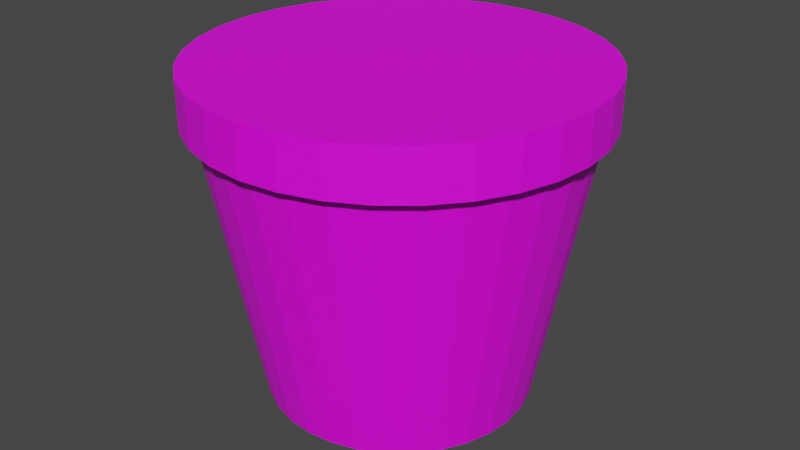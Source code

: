 # Source: Kruka.blend  (saved by Blender 3.3.6; exported with 4.5.12 LTS)
import bpy
from mathutils import Matrix  # noqa: F401  (used for matrix-valued properties, if any)

bpy.ops.wm.read_factory_settings(use_empty=True)
scene = bpy.context.scene
scene.name = 'Scene'

# ---- collections
col_collection = bpy.data.collections.new('Collection'); scene.collection.children.link(col_collection)

# ---- images (referenced by path relative to the original .blend; pixels are not part of the script)
import os
ASSET_DIR = os.environ.get("B2B_ASSET_DIR", "")  # directory of the original .blend (textures are referenced by path, not embedded)
HERE = os.path.dirname(os.path.abspath(__file__))  # packed textures are extracted next to this script under _unpacked/

def load_image(name, relpath, width, height, colorspace="sRGB"):
    """Load a texture the original file referenced (path relative to the .blend, or extracted next to this script)."""
    p = next((c for c in (os.path.join(HERE, relpath), os.path.join(ASSET_DIR, relpath)) if relpath and os.path.exists(c)), "")
    if p:
        img = bpy.data.images.load(p, check_existing=True)
        img.name = name
    else:  # same state as the original file: an image datablock whose file is absent (Cycles renders it pink)
        img = bpy.data.images.new(name, width, height)
        img.source = "FILE"
        img.filepath = "//" + (relpath or name)
    img.colorspace_settings.name = colorspace
    return img
img_kruka = load_image('kruka', '', 1024, 1024, 'sRGB')

# ---- materials (node trees are filled in below, after node groups)
mat_material_001 = bpy.data.materials.new('Material.001')
mat_material_001.use_transparent_shadow = False

# ---- material node trees
mat_material_001.use_nodes = True; mat_material_001.node_tree.nodes.clear()
_N = mat_material_001.node_tree.nodes; _L = mat_material_001.node_tree.links
n0 = _N.new('ShaderNodeBsdfPrincipled'); n0.name = 'Principled BSDF'; n0.location = (10, 300)
n0.distribution = 'GGX'
n0.subsurface_method = 'RANDOM_WALK_SKIN'
n0.inputs[3].default_value = 1.45
n0.inputs[27].default_value = (0.0, 0.0, 0.0, 1.0)
n0.inputs[28].default_value = 1.0
n1 = _N.new('ShaderNodeOutputMaterial'); n1.name = 'Material Output'; n1.location = (300, 300)
n2 = _N.new('ShaderNodeTexImage'); n2.name = 'Image Texture'; n2.location = (-297, 260)
n2.image = img_kruka
_L.new(n0.outputs[0], n1.inputs[0])
_L.new(n2.outputs[0], n0.inputs[0])
n1.is_active_output = True

# ---- world
world_world = bpy.data.worlds.new('World'); scene.world = world_world
world_world.use_nodes = True; world_world.node_tree.nodes.clear()
_N = world_world.node_tree.nodes; _L = world_world.node_tree.links
n0 = _N.new('ShaderNodeOutputWorld'); n0.name = 'World Output'; n0.location = (300, 300)
n1 = _N.new('ShaderNodeBackground'); n1.name = 'Background'; n1.location = (10, 300)
n1.inputs[0].default_value = (0.05088, 0.05088, 0.05088, 1.0)
_L.new(n1.outputs[0], n0.inputs[0])
n0.is_active_output = True
world_world.color = (0.05088, 0.05088, 0.05088)
world_world.use_sun_shadow = False
world_world.sun_shadow_jitter_overblur = 0.0

# ---- meshes
me_cylinder = bpy.data.meshes.new('Cylinder')
me_cylinder.from_pydata([(7.672e-09, 0.6874, -0.7017), (0.0, 1.0, 1.0), (0.1341, 0.6742, -0.7017), (0.1951, 0.9808, 1.0), (0.263, 0.635, -0.7017), (0.3827, 0.9239, 1.0), (0.3819, 0.5715, -0.7017), (0.5556, 0.8315, 1.0), (0.486, 0.486, -0.7017), (0.7071, 0.7071, 1.0), (0.5715, 0.3819, -0.7017), (0.8315, 0.5556, 1.0), (0.635, 0.263, -0.7017), (0.9239, 0.3827, 1.0), (0.6742, 0.1341, -0.7017), (0.9808, 0.1951, 1.0), (0.6874, 4.954e-09, -0.7017), (1.0, 0.0, 1.0), (0.6742, -0.1341, -0.7017), (0.9808, -0.1951, 1.0), (0.635, -0.263, -0.7017), (0.9239, -0.3827, 1.0), (0.5715, -0.3819, -0.7017), (0.8315, -0.5556, 1.0), (0.486, -0.486, -0.7017), (0.7071, -0.7071, 1.0), (0.3819, -0.5715, -0.7017), (0.5556, -0.8315, 1.0), (0.263, -0.635, -0.7017), (0.3827, -0.9239, 1.0), (0.1341, -0.6742, -0.7017), (0.1951, -0.9808, 1.0), (7.672e-09, -0.6874, -0.7017), (0.0, -1.0, 1.0), (-0.1341, -0.6742, -0.7017), (-0.1951, -0.9808, 1.0), (-0.263, -0.635, -0.7017), (-0.3827, -0.9239, 1.0), (-0.3819, -0.5715, -0.7017), (-0.5556, -0.8315, 1.0), (-0.486, -0.486, -0.7017), (-0.7071, -0.7071, 1.0), (-0.5715, -0.3819, -0.7017), (-0.8315, -0.5556, 1.0), (-0.635, -0.263, -0.7017), (-0.9239, -0.3827, 1.0), (-0.6742, -0.1341, -0.7017), (-0.9808, -0.1951, 1.0), (-0.6874, 4.954e-09, -0.7017), (-1.0, 0.0, 1.0), (-0.6742, 0.1341, -0.7017), (-0.9808, 0.1951, 1.0), (-0.635, 0.263, -0.7017), (-0.9239, 0.3827, 1.0), (-0.5715, 0.3819, -0.7017), (-0.8315, 0.5556, 1.0), (-0.486, 0.486, -0.7017), (-0.7071, 0.7071, 1.0), (-0.3819, 0.5715, -0.7017), (-0.5556, 0.8315, 1.0), (-0.263, 0.635, -0.7017), (-0.3827, 0.9239, 1.0), (-0.1341, 0.6742, -0.7017), (-0.1951, 0.9808, 1.0), (9.476e-10, 0.957, 0.7462), (0.1867, 0.9386, 0.7462), (0.3662, 0.8842, 0.7462), (0.5317, 0.7957, 0.7462), (0.6767, 0.6767, 0.7462), (0.7957, 0.5317, 0.7462), (0.8842, 0.3662, 0.7462), (0.9386, 0.1867, 0.7462), (0.957, 6.407e-10, 0.7462), (0.9386, -0.1867, 0.7462), (0.8842, -0.3662, 0.7462), (0.7957, -0.5317, 0.7462), (0.6767, -0.6767, 0.7462), (0.5317, -0.7957, 0.7462), (0.3662, -0.8842, 0.7462), (0.1867, -0.9386, 0.7462), (9.476e-10, -0.957, 0.7462), (-0.1867, -0.9386, 0.7462), (-0.3662, -0.8842, 0.7462), (-0.5317, -0.7957, 0.7462), (-0.6767, -0.6767, 0.7462), (-0.7957, -0.5317, 0.7462), (-0.8842, -0.3662, 0.7462), (-0.9386, -0.1867, 0.7462), (-0.957, 6.407e-10, 0.7462), (-0.9386, 0.1867, 0.7462), (-0.8842, 0.3662, 0.7462), (-0.7957, 0.5317, 0.7462), (-0.6767, 0.6767, 0.7462), (-0.5317, 0.7957, 0.7462), (-0.3662, 0.8842, 0.7462), (-0.1867, 0.9386, 0.7462), (-2.512e-10, 1.021, 0.7574), (-2.512e-10, 1.021, 1.009), (0.1991, 1.001, 0.7574), (0.1991, 1.001, 1.009), (0.3906, 0.943, 0.7574), (0.3906, 0.943, 1.009), (0.5671, 0.8487, 0.7574), (0.5671, 0.8487, 1.009), (0.7218, 0.7218, 0.7574), (0.7218, 0.7218, 1.009), (0.8487, 0.5671, 0.7574), (0.8487, 0.5671, 1.009), (0.943, 0.3906, 0.7574), (0.943, 0.3906, 1.009), (1.001, 0.1991, 0.7574), (1.001, 0.1991, 1.009), (1.021, -3.864e-11, 0.7574), (1.021, -3.864e-11, 1.009), (1.001, -0.1991, 0.7574), (1.001, -0.1991, 1.009), (0.943, -0.3906, 0.7574), (0.943, -0.3906, 1.009), (0.8487, -0.5671, 0.7574), (0.8487, -0.5671, 1.009), (0.7218, -0.7218, 0.7574), (0.7218, -0.7218, 1.009), (0.5671, -0.8487, 0.7574), (0.5671, -0.8487, 1.009), (0.3906, -0.943, 0.7574), (0.3906, -0.943, 1.009), (0.1991, -1.001, 0.7574), (0.1991, -1.001, 1.009), (-2.512e-10, -1.021, 0.7574), (-2.512e-10, -1.021, 1.009), (-0.1991, -1.001, 0.7574), (-0.1991, -1.001, 1.009), (-0.3906, -0.943, 0.7574), (-0.3906, -0.943, 1.009), (-0.5671, -0.8487, 0.7574), (-0.5671, -0.8487, 1.009), (-0.7218, -0.7218, 0.7574), (-0.7218, -0.7218, 1.009), (-0.8487, -0.5671, 0.7574), (-0.8487, -0.5671, 1.009), (-0.943, -0.3906, 0.7574), (-0.943, -0.3906, 1.009), (-1.001, -0.1991, 0.7574), (-1.001, -0.1991, 1.009), (-1.021, -3.864e-11, 0.7574), (-1.021, -3.864e-11, 1.009), (-1.001, 0.1991, 0.7574), (-1.001, 0.1991, 1.009), (-0.943, 0.3906, 0.7574), (-0.943, 0.3906, 1.009), (-0.8487, 0.5671, 0.7574), (-0.8487, 0.5671, 1.009), (-0.7218, 0.7218, 0.7574), (-0.7218, 0.7218, 1.009), (-0.5671, 0.8487, 0.7574), (-0.5671, 0.8487, 1.009), (-0.3906, 0.943, 0.7574), (-0.3906, 0.943, 1.009), (-0.1991, 1.001, 0.7574), (-0.1991, 1.001, 1.009)], [], [(64, 1, 3, 65), (65, 3, 5, 66), (66, 5, 7, 67), (67, 7, 9, 68), (68, 9, 11, 69), (69, 11, 13, 70), (70, 13, 15, 71), (71, 15, 17, 72), (72, 17, 19, 73), (73, 19, 21, 74), (74, 21, 23, 75), (75, 23, 25, 76), (76, 25, 27, 77), (77, 27, 29, 78), (78, 29, 31, 79), (79, 31, 33, 80), (80, 33, 35, 81), (81, 35, 37, 82), (82, 37, 39, 83), (83, 39, 41, 84), (84, 41, 43, 85), (85, 43, 45, 86), (86, 45, 47, 87), (87, 47, 49, 88), (88, 49, 51, 89), (89, 51, 53, 90), (90, 53, 55, 91), (91, 55, 57, 92), (92, 57, 59, 93), (93, 59, 61, 94), (3, 1, 63, 61, 59, 57, 55, 53, 51, 49, 47, 45, 43, 41, 39, 37, 35, 33, 31, 29, 27, 25, 23, 21, 19, 17, 15, 13, 11, 9, 7, 5), (94, 61, 63, 95), (95, 63, 1, 64), (0, 2, 4, 6, 8, 10, 12, 14, 16, 18, 20, 22, 24, 26, 28, 30, 32, 34, 36, 38, 40, 42, 44, 46, 48, 50, 52, 54, 56, 58, 60, 62), (62, 95, 64, 0), (60, 94, 95, 62), (58, 93, 94, 60), (56, 92, 93, 58), (54, 91, 92, 56), (52, 90, 91, 54), (50, 89, 90, 52), (48, 88, 89, 50), (46, 87, 88, 48), (44, 86, 87, 46), (42, 85, 86, 44), (40, 84, 85, 42), (38, 83, 84, 40), (36, 82, 83, 38), (34, 81, 82, 36), (32, 80, 81, 34), (30, 79, 80, 32), (28, 78, 79, 30), (26, 77, 78, 28), (24, 76, 77, 26), (22, 75, 76, 24), (20, 74, 75, 22), (18, 73, 74, 20), (16, 72, 73, 18), (14, 71, 72, 16), (12, 70, 71, 14), (10, 69, 70, 12), (8, 68, 69, 10), (6, 67, 68, 8), (4, 66, 67, 6), (2, 65, 66, 4), (0, 64, 65, 2), (96, 97, 99, 98), (98, 99, 101, 100), (100, 101, 103, 102), (102, 103, 105, 104), (104, 105, 107, 106), (106, 107, 109, 108), (108, 109, 111, 110), (110, 111, 113, 112), (112, 113, 115, 114), (114, 115, 117, 116), (116, 117, 119, 118), (118, 119, 121, 120), (120, 121, 123, 122), (122, 123, 125, 124), (124, 125, 127, 126), (126, 127, 129, 128), (128, 129, 131, 130), (130, 131, 133, 132), (132, 133, 135, 134), (134, 135, 137, 136), (136, 137, 139, 138), (138, 139, 141, 140), (140, 141, 143, 142), (142, 143, 145, 144), (144, 145, 147, 146), (146, 147, 149, 148), (148, 149, 151, 150), (150, 151, 153, 152), (152, 153, 155, 154), (154, 155, 157, 156), (99, 97, 159, 157, 155, 153, 151, 149, 147, 145, 143, 141, 139, 137, 135, 133, 131, 129, 127, 125, 123, 121, 119, 117, 115, 113, 111, 109, 107, 105, 103, 101), (156, 157, 159, 158), (158, 159, 97, 96), (96, 98, 100, 102, 104, 106, 108, 110, 112, 114, 116, 118, 120, 122, 124, 126, 128, 130, 132, 134, 136, 138, 140, 142, 144, 146, 148, 150, 152, 154, 156, 158)])
_uv = me_cylinder.uv_layers.new(name='UVMap')
_uv.uv.foreach_set('vector', [0.769, 0.417, 0.7684, 0.3798, 0.7968, 0.3798, 0.7962, 0.417, 0.7962, 0.417, 0.7968, 0.3798, 0.8246, 0.3805, 0.8228, 0.4177, 0.8228, 0.4177, 0.8246, 0.3805, 0.8508, 0.3818, 0.8479, 0.4189, 0.8479, 0.4189, 0.8508, 0.3818, 0.8744, 0.3837, 0.8705, 0.4208, 0.8705, 0.4208, 0.8744, 0.3837, 0.8945, 0.3861, 0.8897, 0.4231, 0.3897, 0.7362, 0.3858, 0.6992, 0.4094, 0.6973, 0.4123, 0.7344, 0.4123, 0.7344, 0.4094, 0.6973, 0.4356, 0.6959, 0.4374, 0.7331, 0.4374, 0.7331, 0.4356, 0.6959, 0.4634, 0.6953, 0.464, 0.7325, 0.464, 0.7325, 0.4634, 0.6953, 0.4918, 0.6953, 0.4912, 0.7325, 0.4912, 0.7325, 0.4918, 0.6953, 0.5196, 0.6959, 0.5178, 0.7331, 0.5178, 0.7331, 0.5196, 0.6959, 0.5458, 0.6973, 0.5429, 0.7344, 0.5429, 0.7344, 0.5458, 0.6973, 0.5694, 0.6992, 0.5655, 0.7362, 0.9147, 0.2423, 0.9187, 0.2793, 0.8951, 0.2812, 0.8921, 0.2441, 0.8921, 0.2441, 0.8951, 0.2812, 0.8689, 0.2825, 0.8671, 0.2453, 0.8671, 0.2453, 0.8689, 0.2825, 0.841, 0.2832, 0.8404, 0.246, 0.8404, 0.246, 0.841, 0.2832, 0.8127, 0.2832, 0.8133, 0.246, 0.8133, 0.246, 0.8127, 0.2832, 0.7848, 0.2825, 0.7866, 0.2453, 0.7866, 0.2453, 0.7848, 0.2825, 0.7586, 0.2812, 0.7616, 0.2441, 0.7616, 0.2441, 0.7586, 0.2812, 0.735, 0.2793, 0.739, 0.2423, 0.3906, 0.4231, 0.3858, 0.3861, 0.4059, 0.3837, 0.4098, 0.4208, 0.4098, 0.4208, 0.4059, 0.3837, 0.4295, 0.3818, 0.4324, 0.4189, 0.4324, 0.4189, 0.4295, 0.3818, 0.4557, 0.3805, 0.4575, 0.4177, 0.4575, 0.4177, 0.4557, 0.3805, 0.4835, 0.3798, 0.4841, 0.417, 0.4841, 0.417, 0.4835, 0.3798, 0.5119, 0.3798, 0.5113, 0.417, 0.5113, 0.417, 0.5119, 0.3798, 0.5397, 0.3805, 0.5379, 0.4177, 0.5379, 0.4177, 0.5397, 0.3805, 0.5659, 0.3818, 0.563, 0.4189, 0.563, 0.4189, 0.5659, 0.3818, 0.5895, 0.3837, 0.5855, 0.4208, 0.5855, 0.4208, 0.5895, 0.3837, 0.6096, 0.3861, 0.6047, 0.4231, 0.6755, 0.4231, 0.6707, 0.3861, 0.6908, 0.3837, 0.6947, 0.4208, 0.6947, 0.4208, 0.6908, 0.3837, 0.7144, 0.3818, 0.7173, 0.4189, 0.3858, 0.1888, 0.3858, 0.1604, 0.3913, 0.1326, 0.4022, 0.1064, 0.418, 0.0828, 0.438, 0.06274, 0.4616, 0.04698, 0.4878, 0.03612, 0.5156, 0.03059, 0.544, 0.03059, 0.5718, 0.03612, 0.5981, 0.04698, 0.6217, 0.06274, 0.6417, 0.0828, 0.6575, 0.1064, 0.6683, 0.1326, 0.6739, 0.1604, 0.6739, 0.1888, 0.6683, 0.2166, 0.6575, 0.2428, 0.6417, 0.2664, 0.6217, 0.2865, 0.5981, 0.3023, 0.5718, 0.3131, 0.544, 0.3187, 0.5156, 0.3187, 0.4878, 0.3131, 0.4616, 0.3023, 0.438, 0.2865, 0.418, 0.2664, 0.4022, 0.2428, 0.3913, 0.2166, 0.7173, 0.4189, 0.7144, 0.3818, 0.7406, 0.3805, 0.7424, 0.4177, 0.7424, 0.4177, 0.7406, 0.3805, 0.7684, 0.3798, 0.769, 0.417, 0.6527, 0.8574, 0.6419, 0.8412, 0.6344, 0.8232, 0.6306, 0.804, 0.6306, 0.7845, 0.6344, 0.7654, 0.6419, 0.7474, 0.6527, 0.7312, 0.6665, 0.7174, 0.6827, 0.7065, 0.7007, 0.6991, 0.7199, 0.6953, 0.7394, 0.6953, 0.7585, 0.6991, 0.7765, 0.7065, 0.7927, 0.7174, 0.8065, 0.7312, 0.8173, 0.7474, 0.8248, 0.7654, 0.8286, 0.7845, 0.8286, 0.804, 0.8248, 0.8232, 0.8173, 0.8412, 0.8065, 0.8574, 0.7927, 0.8712, 0.7765, 0.882, 0.7585, 0.8895, 0.7394, 0.8933, 0.7199, 0.8933, 0.7007, 0.8895, 0.6827, 0.882, 0.6665, 0.8712, 0.7537, 0.6302, 0.7424, 0.4177, 0.769, 0.417, 0.7729, 0.6298, 0.7357, 0.6311, 0.7173, 0.4189, 0.7424, 0.4177, 0.7537, 0.6302, 0.7195, 0.6324, 0.6947, 0.4208, 0.7173, 0.4189, 0.7357, 0.6311, 0.7057, 0.6341, 0.6755, 0.4231, 0.6947, 0.4208, 0.7195, 0.6324, 0.5608, 0.6324, 0.5855, 0.4208, 0.6047, 0.4231, 0.5746, 0.6341, 0.5446, 0.6311, 0.563, 0.4189, 0.5855, 0.4208, 0.5608, 0.6324, 0.5266, 0.6302, 0.5379, 0.4177, 0.563, 0.4189, 0.5446, 0.6311, 0.5074, 0.6298, 0.5113, 0.417, 0.5379, 0.4177, 0.5266, 0.6302, 0.4879, 0.6298, 0.4841, 0.417, 0.5113, 0.417, 0.5074, 0.6298, 0.4688, 0.6302, 0.4575, 0.4177, 0.4841, 0.417, 0.4879, 0.6298, 0.4508, 0.6311, 0.4324, 0.4189, 0.4575, 0.4177, 0.4688, 0.6302, 0.4346, 0.6324, 0.4098, 0.4208, 0.4324, 0.4189, 0.4508, 0.6311, 0.4208, 0.6341, 0.3906, 0.4231, 0.4098, 0.4208, 0.4346, 0.6324, 0.78, 0.0319, 0.7616, 0.2441, 0.739, 0.2423, 0.7637, 0.03059, 0.798, 0.0328, 0.7866, 0.2453, 0.7616, 0.2441, 0.78, 0.0319, 0.8171, 0.03326, 0.8133, 0.246, 0.7866, 0.2453, 0.798, 0.0328, 0.8366, 0.03326, 0.8404, 0.246, 0.8133, 0.246, 0.8171, 0.03326, 0.8557, 0.0328, 0.8671, 0.2453, 0.8404, 0.246, 0.8366, 0.03326, 0.8738, 0.0319, 0.8921, 0.2441, 0.8671, 0.2453, 0.8557, 0.0328, 0.89, 0.03059, 0.9147, 0.2423, 0.8921, 0.2441, 0.8738, 0.0319, 0.5245, 0.9466, 0.5429, 0.7344, 0.5655, 0.7362, 0.5407, 0.9479, 0.5065, 0.9457, 0.5178, 0.7331, 0.5429, 0.7344, 0.5245, 0.9466, 0.4874, 0.9452, 0.4912, 0.7325, 0.5178, 0.7331, 0.5065, 0.9457, 0.4679, 0.9452, 0.464, 0.7325, 0.4912, 0.7325, 0.4874, 0.9452, 0.4487, 0.9457, 0.4374, 0.7331, 0.464, 0.7325, 0.4679, 0.9452, 0.4307, 0.9466, 0.4123, 0.7344, 0.4374, 0.7331, 0.4487, 0.9457, 0.4145, 0.9479, 0.3897, 0.7362, 0.4123, 0.7344, 0.4307, 0.9466, 0.8457, 0.6324, 0.8705, 0.4208, 0.8897, 0.4231, 0.8595, 0.6341, 0.8295, 0.6311, 0.8479, 0.4189, 0.8705, 0.4208, 0.8457, 0.6324, 0.8115, 0.6302, 0.8228, 0.4177, 0.8479, 0.4189, 0.8295, 0.6311, 0.7924, 0.6298, 0.7962, 0.417, 0.8228, 0.4177, 0.8115, 0.6302, 0.7729, 0.6298, 0.769, 0.417, 0.7962, 0.417, 0.7924, 0.6298, 0.03704, 0.8407, 0.07319, 0.8407, 0.07319, 0.8697, 0.03704, 0.8697, 0.03704, 0.8697, 0.07319, 0.8697, 0.07251, 0.8981, 0.03636, 0.8981, 0.03636, 0.8981, 0.07251, 0.8981, 0.07117, 0.9249, 0.03501, 0.9249, 0.03501, 0.9249, 0.07117, 0.9249, 0.06922, 0.9489, 0.03307, 0.9489, 0.03307, 0.9489, 0.06922, 0.9489, 0.06674, 0.9694, 0.03059, 0.9694, 0.1344, 0.741, 0.1705, 0.741, 0.1725, 0.7651, 0.1363, 0.7651, 0.1363, 0.7651, 0.1725, 0.7651, 0.1738, 0.7919, 0.1377, 0.7919, 0.1377, 0.7919, 0.1738, 0.7919, 0.1745, 0.8203, 0.1383, 0.8203, 0.1383, 0.8203, 0.1745, 0.8203, 0.1745, 0.8492, 0.1383, 0.8492, 0.1383, 0.8492, 0.1745, 0.8492, 0.1738, 0.8776, 0.1377, 0.8776, 0.1377, 0.8776, 0.1738, 0.8776, 0.1725, 0.9044, 0.1363, 0.9044, 0.1363, 0.9044, 0.1725, 0.9044, 0.1705, 0.9285, 0.1344, 0.9285, 0.2357, 0.741, 0.2718, 0.741, 0.2738, 0.7651, 0.2376, 0.7651, 0.2376, 0.7651, 0.2738, 0.7651, 0.2751, 0.7919, 0.239, 0.7919, 0.239, 0.7919, 0.2751, 0.7919, 0.2758, 0.8203, 0.2396, 0.8203, 0.2396, 0.8203, 0.2758, 0.8203, 0.2758, 0.8492, 0.2396, 0.8492, 0.2396, 0.8492, 0.2758, 0.8492, 0.2751, 0.8776, 0.239, 0.8776, 0.239, 0.8776, 0.2751, 0.8776, 0.2738, 0.9044, 0.2376, 0.9044, 0.2376, 0.9044, 0.2738, 0.9044, 0.2718, 0.9285, 0.2357, 0.9285, 0.8898, 0.6953, 0.9259, 0.6953, 0.9284, 0.7157, 0.8923, 0.7157, 0.8923, 0.7157, 0.9284, 0.7157, 0.9304, 0.7398, 0.8942, 0.7398, 0.8942, 0.7398, 0.9304, 0.7398, 0.9317, 0.7666, 0.8956, 0.7666, 0.8956, 0.7666, 0.9317, 0.7666, 0.9324, 0.795, 0.8962, 0.795, 0.8962, 0.795, 0.9324, 0.795, 0.9324, 0.8239, 0.8962, 0.8239, 0.8962, 0.8239, 0.9324, 0.8239, 0.9317, 0.8524, 0.8956, 0.8524, 0.8956, 0.8524, 0.9317, 0.8524, 0.9304, 0.8791, 0.8942, 0.8791, 0.8942, 0.8791, 0.9304, 0.8791, 0.9284, 0.9032, 0.8923, 0.9032, 0.8923, 0.9032, 0.9284, 0.9032, 0.9259, 0.9237, 0.8898, 0.9237, 0.03059, 0.741, 0.06674, 0.741, 0.06922, 0.7615, 0.03307, 0.7615, 0.03307, 0.7615, 0.06922, 0.7615, 0.07117, 0.7856, 0.03501, 0.7856, 0.04732, 0.2472, 0.03624, 0.2205, 0.03059, 0.1921, 0.03059, 0.1631, 0.03624, 0.1347, 0.04732, 0.108, 0.06341, 0.08389, 0.08389, 0.06341, 0.108, 0.04732, 0.1347, 0.03624, 0.1631, 0.03059, 0.1921, 0.03059, 0.2205, 0.03624, 0.2472, 0.04732, 0.2713, 0.06341, 0.2918, 0.08389, 0.3079, 0.108, 0.319, 0.1347, 0.3246, 0.1631, 0.3246, 0.1921, 0.319, 0.2205, 0.3079, 0.2472, 0.2918, 0.2713, 0.2713, 0.2918, 0.2472, 0.3079, 0.2205, 0.319, 0.1921, 0.3246, 0.1631, 0.3246, 0.1347, 0.319, 0.108, 0.3079, 0.08389, 0.2918, 0.06341, 0.2713, 0.03501, 0.7856, 0.07117, 0.7856, 0.07251, 0.8123, 0.03636, 0.8123, 0.03636, 0.8123, 0.07251, 0.8123, 0.07319, 0.8407, 0.03704, 0.8407, 0.03624, 0.5757, 0.03059, 0.5473, 0.03059, 0.5183, 0.03624, 0.4899, 0.04732, 0.4632, 0.06341, 0.4391, 0.08389, 0.4186, 0.108, 0.4025, 0.1347, 0.3915, 0.1631, 0.3858, 0.1921, 0.3858, 0.2205, 0.3915, 0.2472, 0.4025, 0.2713, 0.4186, 0.2918, 0.4391, 0.3079, 0.4632, 0.319, 0.4899, 0.3246, 0.5183, 0.3246, 0.5473, 0.319, 0.5757, 0.3079, 0.6025, 0.2918, 0.6265, 0.2713, 0.647, 0.2472, 0.6631, 0.2205, 0.6742, 0.1921, 0.6798, 0.1631, 0.6798, 0.1347, 0.6742, 0.108, 0.6631, 0.08389, 0.647, 0.06341, 0.6265, 0.04732, 0.6025])
me_cylinder.materials.append(mat_material_001)
me_cylinder.update()

# ---- objects
ob_cylinder = bpy.data.objects.new('Cylinder', me_cylinder)

# ---- transforms, parenting, visibility, modifiers, constraints
ob_cylinder.location = (0.0, 0.0, 1.085)

# ---- collection membership
col_collection.objects.link(ob_cylinder)

# ---- scene / render settings (as saved in the file)
scene.frame_start = 1; scene.frame_end = 250; scene.frame_set(1)
scene.render.engine = 'BLENDER_EEVEE_NEXT'
scene.cycles.sampling_pattern = 'TABULATED_SOBOL'
scene.cycles.use_light_tree = False
scene.view_settings.view_transform = 'Filmic'
bpy.context.view_layer.update()

# ---- added for rendering (the .blend has no active camera and no usable light): camera, sun
cam_auto = bpy.data.cameras.new('AutoCamera')
cam_auto.lens = 50.0
cam_auto.sensor_width = 36.0
cam_auto.clip_end = 1000.0
ob_auto_camera = bpy.data.objects.new('AutoCamera', cam_auto)
scene.collection.objects.link(ob_auto_camera)
ob_auto_camera.location = (3.10493, -3.72591, 3.72309)
ob_auto_camera.rotation_euler = (1.09748, -7.21219e-08, 0.694738)
scene.camera = ob_auto_camera
light_auto_sun = bpy.data.lights.new('AutoSun', 'SUN')
light_auto_sun.energy = 3.0
light_auto_sun.angle = 0.0523599
ob_auto_sun = bpy.data.objects.new('AutoSun', light_auto_sun)
scene.collection.objects.link(ob_auto_sun)
ob_auto_sun.rotation_euler = (0.872665, 0.174533, 0.523599)
bpy.context.view_layer.update()
